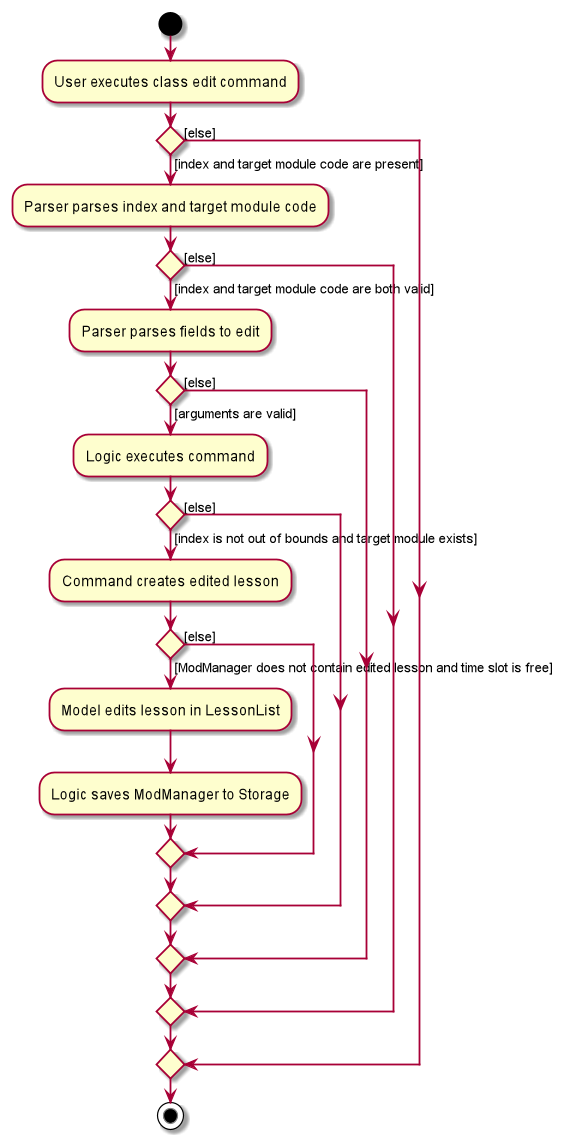

The diagram above was rendered by PlantUML. Its source (embedded in the PNG):
@startuml
start
:User executes class edit command;
if () then ([index and target module code are present])
    :Parser parses index and target module code;
    if () then ([index and target module code are both valid])
        :Parser parses fields to edit;
        if () then ([arguments are valid])
            :Logic executes command;
            if () then ([index is not out of bounds and target module exists])
                :Command creates edited lesson;
                if () then ([ModManager does not contain edited lesson and time slot is free])
                    :Model edits lesson in LessonList;
                    :Logic saves ModManager to Storage;
                else ([else])
                endif
            else ([else])
            endif
        else ([else])
        endif
    else ([else])
    endif
else([else])
endif
stop
@enduml